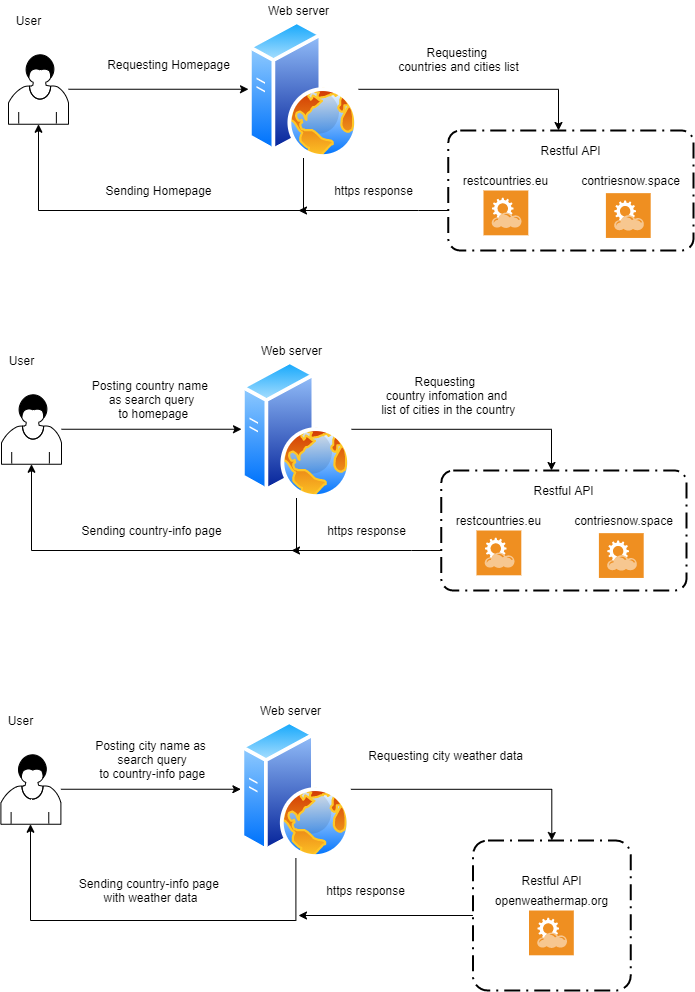

The diagram above was exported from draw.io. Its source (the exported page's mxGraphModel, read from the mxfile embedded in the PNG):
<mxGraphModel dx="852" dy="495" grid="1" gridSize="10" guides="1" tooltips="1" connect="1" arrows="1" fold="1" page="1" pageScale="1" pageWidth="850" pageHeight="1100" math="0" shadow="0">
  <root>
    <mxCell id="0" />
    <mxCell id="1" parent="0" />
    <mxCell id="5699SeLtaCCSud4VvAK4-11" style="edgeStyle=orthogonalEdgeStyle;rounded=0;orthogonalLoop=1;jettySize=auto;html=1;entryX=0;entryY=0.5;entryDx=0;entryDy=0;" edge="1" parent="1" source="iuixtvizVT9WfWVYABFu-8" target="iuixtvizVT9WfWVYABFu-11">
      <mxGeometry relative="1" as="geometry" />
    </mxCell>
    <mxCell id="iuixtvizVT9WfWVYABFu-8" value="" style="shape=mxgraph.bpmn.user_task;html=1;outlineConnect=0;" parent="1" vertex="1">
      <mxGeometry x="90" y="113.75" width="60" height="70" as="geometry" />
    </mxCell>
    <mxCell id="5699SeLtaCCSud4VvAK4-14" style="edgeStyle=orthogonalEdgeStyle;rounded=0;orthogonalLoop=1;jettySize=auto;html=1;" edge="1" parent="1" source="iuixtvizVT9WfWVYABFu-11" target="5699SeLtaCCSud4VvAK4-13">
      <mxGeometry relative="1" as="geometry">
        <Array as="points">
          <mxPoint x="640" y="149" />
        </Array>
      </mxGeometry>
    </mxCell>
    <mxCell id="5699SeLtaCCSud4VvAK4-36" style="edgeStyle=orthogonalEdgeStyle;rounded=0;orthogonalLoop=1;jettySize=auto;html=1;exitX=0.5;exitY=1;exitDx=0;exitDy=0;" edge="1" parent="1" source="iuixtvizVT9WfWVYABFu-11" target="iuixtvizVT9WfWVYABFu-8">
      <mxGeometry relative="1" as="geometry">
        <Array as="points">
          <mxPoint x="385" y="270" />
          <mxPoint x="120" y="270" />
        </Array>
      </mxGeometry>
    </mxCell>
    <mxCell id="iuixtvizVT9WfWVYABFu-11" value="" style="aspect=fixed;perimeter=ellipsePerimeter;html=1;align=center;shadow=0;dashed=0;spacingTop=3;image;image=img/lib/active_directory/web_server.svg;" parent="1" vertex="1">
      <mxGeometry x="330" y="80" width="110" height="137.5" as="geometry" />
    </mxCell>
    <mxCell id="iuixtvizVT9WfWVYABFu-14" value="Requesting Homepage" style="text;html=1;align=center;verticalAlign=middle;resizable=0;points=[];autosize=1;" parent="1" vertex="1">
      <mxGeometry x="180" y="113.7" width="140" height="20" as="geometry" />
    </mxCell>
    <mxCell id="5699SeLtaCCSud4VvAK4-1" value="User" style="text;html=1;align=center;verticalAlign=middle;resizable=0;points=[];autosize=1;" vertex="1" parent="1">
      <mxGeometry x="90" y="70" width="40" height="20" as="geometry" />
    </mxCell>
    <mxCell id="5699SeLtaCCSud4VvAK4-2" value="Web server" style="text;html=1;align=center;verticalAlign=middle;resizable=0;points=[];autosize=1;" vertex="1" parent="1">
      <mxGeometry x="340" y="60" width="80" height="20" as="geometry" />
    </mxCell>
    <mxCell id="5699SeLtaCCSud4VvAK4-3" value="" style="shadow=0;dashed=0;html=1;strokeColor=none;fillColor=#EF8F21;labelPosition=center;verticalLabelPosition=bottom;verticalAlign=top;align=center;outlineConnect=0;shape=mxgraph.veeam.2d.restful_apis;" vertex="1" parent="1">
      <mxGeometry x="687.4" y="252.64999999999998" width="44.8" height="44.8" as="geometry" />
    </mxCell>
    <mxCell id="5699SeLtaCCSud4VvAK4-4" value="" style="shadow=0;dashed=0;html=1;strokeColor=none;fillColor=#EF8F21;labelPosition=center;verticalLabelPosition=bottom;verticalAlign=top;align=center;outlineConnect=0;shape=mxgraph.veeam.2d.restful_apis;" vertex="1" parent="1">
      <mxGeometry x="565" y="250" width="44.8" height="44.8" as="geometry" />
    </mxCell>
    <mxCell id="5699SeLtaCCSud4VvAK4-7" value="Restful API" style="text;html=1;align=center;verticalAlign=middle;resizable=0;points=[];autosize=1;" vertex="1" parent="1">
      <mxGeometry x="617.4" y="200" width="70" height="20" as="geometry" />
    </mxCell>
    <mxCell id="5699SeLtaCCSud4VvAK4-8" value="Requesting &lt;br&gt;countries and cities list" style="text;html=1;align=center;verticalAlign=middle;resizable=0;points=[];autosize=1;" vertex="1" parent="1">
      <mxGeometry x="470" y="103.7" width="140" height="30" as="geometry" />
    </mxCell>
    <mxCell id="5699SeLtaCCSud4VvAK4-9" value="restcountries.eu" style="text;html=1;align=center;verticalAlign=middle;resizable=0;points=[];autosize=1;" vertex="1" parent="1">
      <mxGeometry x="537.4" y="230" width="100" height="20" as="geometry" />
    </mxCell>
    <mxCell id="5699SeLtaCCSud4VvAK4-10" value="contriesnow.space" style="text;html=1;align=center;verticalAlign=middle;resizable=0;points=[];autosize=1;" vertex="1" parent="1">
      <mxGeometry x="657.4" y="230" width="110" height="20" as="geometry" />
    </mxCell>
    <mxCell id="5699SeLtaCCSud4VvAK4-38" style="edgeStyle=orthogonalEdgeStyle;rounded=0;orthogonalLoop=1;jettySize=auto;html=1;" edge="1" parent="1" source="5699SeLtaCCSud4VvAK4-13">
      <mxGeometry relative="1" as="geometry">
        <mxPoint x="380" y="270" as="targetPoint" />
        <Array as="points">
          <mxPoint x="500" y="270" />
          <mxPoint x="500" y="270" />
        </Array>
      </mxGeometry>
    </mxCell>
    <mxCell id="5699SeLtaCCSud4VvAK4-13" value="" style="rounded=1;arcSize=10;dashed=1;strokeColor=#000000;fillColor=none;gradientColor=none;dashPattern=8 3 1 3;strokeWidth=2;" vertex="1" parent="1">
      <mxGeometry x="529.8000000000001" y="190" width="245.2" height="120" as="geometry" />
    </mxCell>
    <mxCell id="5699SeLtaCCSud4VvAK4-16" value="https response" style="text;html=1;align=center;verticalAlign=middle;resizable=0;points=[];autosize=1;" vertex="1" parent="1">
      <mxGeometry x="410" y="240" width="90" height="20" as="geometry" />
    </mxCell>
    <mxCell id="5699SeLtaCCSud4VvAK4-39" value="Sending Homepage" style="text;html=1;align=center;verticalAlign=middle;resizable=0;points=[];autosize=1;" vertex="1" parent="1">
      <mxGeometry x="180" y="240" width="120" height="20" as="geometry" />
    </mxCell>
    <mxCell id="5699SeLtaCCSud4VvAK4-40" style="edgeStyle=orthogonalEdgeStyle;rounded=0;orthogonalLoop=1;jettySize=auto;html=1;entryX=0;entryY=0.5;entryDx=0;entryDy=0;" edge="1" parent="1" source="5699SeLtaCCSud4VvAK4-41" target="5699SeLtaCCSud4VvAK4-44">
      <mxGeometry relative="1" as="geometry" />
    </mxCell>
    <mxCell id="5699SeLtaCCSud4VvAK4-41" value="" style="shape=mxgraph.bpmn.user_task;html=1;outlineConnect=0;" vertex="1" parent="1">
      <mxGeometry x="83" y="453.75" width="60" height="70" as="geometry" />
    </mxCell>
    <mxCell id="5699SeLtaCCSud4VvAK4-42" style="edgeStyle=orthogonalEdgeStyle;rounded=0;orthogonalLoop=1;jettySize=auto;html=1;" edge="1" parent="1" source="5699SeLtaCCSud4VvAK4-44" target="5699SeLtaCCSud4VvAK4-55">
      <mxGeometry relative="1" as="geometry">
        <Array as="points">
          <mxPoint x="633" y="489" />
        </Array>
      </mxGeometry>
    </mxCell>
    <mxCell id="5699SeLtaCCSud4VvAK4-43" style="edgeStyle=orthogonalEdgeStyle;rounded=0;orthogonalLoop=1;jettySize=auto;html=1;exitX=0.5;exitY=1;exitDx=0;exitDy=0;" edge="1" parent="1" source="5699SeLtaCCSud4VvAK4-44" target="5699SeLtaCCSud4VvAK4-41">
      <mxGeometry relative="1" as="geometry">
        <Array as="points">
          <mxPoint x="378" y="610" />
          <mxPoint x="113" y="610" />
        </Array>
      </mxGeometry>
    </mxCell>
    <mxCell id="5699SeLtaCCSud4VvAK4-44" value="" style="aspect=fixed;perimeter=ellipsePerimeter;html=1;align=center;shadow=0;dashed=0;spacingTop=3;image;image=img/lib/active_directory/web_server.svg;" vertex="1" parent="1">
      <mxGeometry x="323" y="420" width="110" height="137.5" as="geometry" />
    </mxCell>
    <mxCell id="5699SeLtaCCSud4VvAK4-45" value="Posting country name &lt;br&gt;as search query&lt;br&gt;&amp;nbsp;to homepage" style="text;html=1;align=center;verticalAlign=middle;resizable=0;points=[];autosize=1;" vertex="1" parent="1">
      <mxGeometry x="168" y="433.7" width="130" height="50" as="geometry" />
    </mxCell>
    <mxCell id="5699SeLtaCCSud4VvAK4-46" value="User" style="text;html=1;align=center;verticalAlign=middle;resizable=0;points=[];autosize=1;" vertex="1" parent="1">
      <mxGeometry x="83" y="410" width="40" height="20" as="geometry" />
    </mxCell>
    <mxCell id="5699SeLtaCCSud4VvAK4-47" value="Web server" style="text;html=1;align=center;verticalAlign=middle;resizable=0;points=[];autosize=1;" vertex="1" parent="1">
      <mxGeometry x="333" y="400" width="80" height="20" as="geometry" />
    </mxCell>
    <mxCell id="5699SeLtaCCSud4VvAK4-48" value="" style="shadow=0;dashed=0;html=1;strokeColor=none;fillColor=#EF8F21;labelPosition=center;verticalLabelPosition=bottom;verticalAlign=top;align=center;outlineConnect=0;shape=mxgraph.veeam.2d.restful_apis;" vertex="1" parent="1">
      <mxGeometry x="680.4" y="592.65" width="44.8" height="44.8" as="geometry" />
    </mxCell>
    <mxCell id="5699SeLtaCCSud4VvAK4-49" value="" style="shadow=0;dashed=0;html=1;strokeColor=none;fillColor=#EF8F21;labelPosition=center;verticalLabelPosition=bottom;verticalAlign=top;align=center;outlineConnect=0;shape=mxgraph.veeam.2d.restful_apis;" vertex="1" parent="1">
      <mxGeometry x="558" y="590" width="44.8" height="44.8" as="geometry" />
    </mxCell>
    <mxCell id="5699SeLtaCCSud4VvAK4-50" value="Restful API" style="text;html=1;align=center;verticalAlign=middle;resizable=0;points=[];autosize=1;" vertex="1" parent="1">
      <mxGeometry x="610.4" y="540" width="70" height="20" as="geometry" />
    </mxCell>
    <mxCell id="5699SeLtaCCSud4VvAK4-51" value="Requesting &lt;br&gt;country infomation and&lt;br&gt;&amp;nbsp;list of cities in the country" style="text;html=1;align=center;verticalAlign=middle;resizable=0;points=[];autosize=1;" vertex="1" parent="1">
      <mxGeometry x="452.8" y="430" width="150" height="50" as="geometry" />
    </mxCell>
    <mxCell id="5699SeLtaCCSud4VvAK4-52" value="restcountries.eu" style="text;html=1;align=center;verticalAlign=middle;resizable=0;points=[];autosize=1;" vertex="1" parent="1">
      <mxGeometry x="530.4" y="570" width="100" height="20" as="geometry" />
    </mxCell>
    <mxCell id="5699SeLtaCCSud4VvAK4-53" value="contriesnow.space" style="text;html=1;align=center;verticalAlign=middle;resizable=0;points=[];autosize=1;" vertex="1" parent="1">
      <mxGeometry x="650.4" y="570" width="110" height="20" as="geometry" />
    </mxCell>
    <mxCell id="5699SeLtaCCSud4VvAK4-54" style="edgeStyle=orthogonalEdgeStyle;rounded=0;orthogonalLoop=1;jettySize=auto;html=1;" edge="1" parent="1" source="5699SeLtaCCSud4VvAK4-55">
      <mxGeometry relative="1" as="geometry">
        <mxPoint x="373" y="610" as="targetPoint" />
        <Array as="points">
          <mxPoint x="493" y="610" />
          <mxPoint x="493" y="610" />
        </Array>
      </mxGeometry>
    </mxCell>
    <mxCell id="5699SeLtaCCSud4VvAK4-55" value="" style="rounded=1;arcSize=10;dashed=1;strokeColor=#000000;fillColor=none;gradientColor=none;dashPattern=8 3 1 3;strokeWidth=2;" vertex="1" parent="1">
      <mxGeometry x="522.8000000000001" y="530" width="245.2" height="120" as="geometry" />
    </mxCell>
    <mxCell id="5699SeLtaCCSud4VvAK4-56" value="https response" style="text;html=1;align=center;verticalAlign=middle;resizable=0;points=[];autosize=1;" vertex="1" parent="1">
      <mxGeometry x="403" y="580" width="90" height="20" as="geometry" />
    </mxCell>
    <mxCell id="5699SeLtaCCSud4VvAK4-57" value="Sending country-info page" style="text;html=1;align=center;verticalAlign=middle;resizable=0;points=[];autosize=1;" vertex="1" parent="1">
      <mxGeometry x="153" y="580" width="160" height="20" as="geometry" />
    </mxCell>
    <mxCell id="5699SeLtaCCSud4VvAK4-58" style="edgeStyle=orthogonalEdgeStyle;rounded=0;orthogonalLoop=1;jettySize=auto;html=1;entryX=0;entryY=0.5;entryDx=0;entryDy=0;" edge="1" parent="1" source="5699SeLtaCCSud4VvAK4-59" target="5699SeLtaCCSud4VvAK4-62">
      <mxGeometry relative="1" as="geometry" />
    </mxCell>
    <mxCell id="5699SeLtaCCSud4VvAK4-59" value="" style="shape=mxgraph.bpmn.user_task;html=1;outlineConnect=0;" vertex="1" parent="1">
      <mxGeometry x="82.4" y="813.75" width="60" height="70" as="geometry" />
    </mxCell>
    <mxCell id="5699SeLtaCCSud4VvAK4-61" style="edgeStyle=orthogonalEdgeStyle;rounded=0;orthogonalLoop=1;jettySize=auto;html=1;exitX=0.5;exitY=1;exitDx=0;exitDy=0;" edge="1" parent="1" source="5699SeLtaCCSud4VvAK4-62" target="5699SeLtaCCSud4VvAK4-59">
      <mxGeometry relative="1" as="geometry">
        <Array as="points">
          <mxPoint x="377" y="980" />
          <mxPoint x="112" y="980" />
        </Array>
      </mxGeometry>
    </mxCell>
    <mxCell id="5699SeLtaCCSud4VvAK4-89" style="edgeStyle=orthogonalEdgeStyle;rounded=0;orthogonalLoop=1;jettySize=auto;html=1;entryX=0.5;entryY=0;entryDx=0;entryDy=0;" edge="1" parent="1" source="5699SeLtaCCSud4VvAK4-62" target="5699SeLtaCCSud4VvAK4-87">
      <mxGeometry relative="1" as="geometry" />
    </mxCell>
    <mxCell id="5699SeLtaCCSud4VvAK4-62" value="" style="aspect=fixed;perimeter=ellipsePerimeter;html=1;align=center;shadow=0;dashed=0;spacingTop=3;image;image=img/lib/active_directory/web_server.svg;" vertex="1" parent="1">
      <mxGeometry x="322.4" y="780" width="110" height="137.5" as="geometry" />
    </mxCell>
    <mxCell id="5699SeLtaCCSud4VvAK4-63" value="Posting city name as&lt;br&gt;&amp;nbsp;search query&lt;br&gt;&amp;nbsp;to country-info page" style="text;html=1;align=center;verticalAlign=middle;resizable=0;points=[];autosize=1;" vertex="1" parent="1">
      <mxGeometry x="167.4" y="793.7" width="130" height="50" as="geometry" />
    </mxCell>
    <mxCell id="5699SeLtaCCSud4VvAK4-64" value="User" style="text;html=1;align=center;verticalAlign=middle;resizable=0;points=[];autosize=1;" vertex="1" parent="1">
      <mxGeometry x="82.4" y="770" width="40" height="20" as="geometry" />
    </mxCell>
    <mxCell id="5699SeLtaCCSud4VvAK4-65" value="Web server" style="text;html=1;align=center;verticalAlign=middle;resizable=0;points=[];autosize=1;" vertex="1" parent="1">
      <mxGeometry x="332.4" y="760" width="80" height="20" as="geometry" />
    </mxCell>
    <mxCell id="5699SeLtaCCSud4VvAK4-67" value="" style="shadow=0;dashed=0;html=1;strokeColor=none;fillColor=#EF8F21;labelPosition=center;verticalLabelPosition=bottom;verticalAlign=top;align=center;outlineConnect=0;shape=mxgraph.veeam.2d.restful_apis;" vertex="1" parent="1">
      <mxGeometry x="610.5" y="970" width="44.8" height="44.8" as="geometry" />
    </mxCell>
    <mxCell id="5699SeLtaCCSud4VvAK4-68" value="Restful API" style="text;html=1;align=center;verticalAlign=middle;resizable=0;points=[];autosize=1;" vertex="1" parent="1">
      <mxGeometry x="598.3" y="930" width="70" height="20" as="geometry" />
    </mxCell>
    <mxCell id="5699SeLtaCCSud4VvAK4-69" value="Requesting city weather data" style="text;html=1;align=center;verticalAlign=middle;resizable=0;points=[];autosize=1;" vertex="1" parent="1">
      <mxGeometry x="442.2" y="805" width="170" height="20" as="geometry" />
    </mxCell>
    <mxCell id="5699SeLtaCCSud4VvAK4-70" value="openweathermap.org" style="text;html=1;align=center;verticalAlign=middle;resizable=0;points=[];autosize=1;" vertex="1" parent="1">
      <mxGeometry x="568.3" y="950" width="130" height="20" as="geometry" />
    </mxCell>
    <mxCell id="5699SeLtaCCSud4VvAK4-74" value="https response" style="text;html=1;align=center;verticalAlign=middle;resizable=0;points=[];autosize=1;" vertex="1" parent="1">
      <mxGeometry x="402.4" y="940" width="90" height="20" as="geometry" />
    </mxCell>
    <mxCell id="5699SeLtaCCSud4VvAK4-75" value="Sending country-info page&amp;nbsp;&lt;br&gt;with weather data" style="text;html=1;align=center;verticalAlign=middle;resizable=0;points=[];autosize=1;" vertex="1" parent="1">
      <mxGeometry x="152.4" y="935" width="160" height="30" as="geometry" />
    </mxCell>
    <mxCell id="5699SeLtaCCSud4VvAK4-88" style="edgeStyle=orthogonalEdgeStyle;rounded=0;orthogonalLoop=1;jettySize=auto;html=1;" edge="1" parent="1" source="5699SeLtaCCSud4VvAK4-87">
      <mxGeometry relative="1" as="geometry">
        <mxPoint x="380" y="975" as="targetPoint" />
      </mxGeometry>
    </mxCell>
    <mxCell id="5699SeLtaCCSud4VvAK4-87" value="" style="rounded=1;arcSize=10;dashed=1;strokeColor=#000000;fillColor=none;gradientColor=none;dashPattern=8 3 1 3;strokeWidth=2;" vertex="1" parent="1">
      <mxGeometry x="554.4000000000001" y="900" width="157.8" height="150" as="geometry" />
    </mxCell>
  </root>
</mxGraphModel>